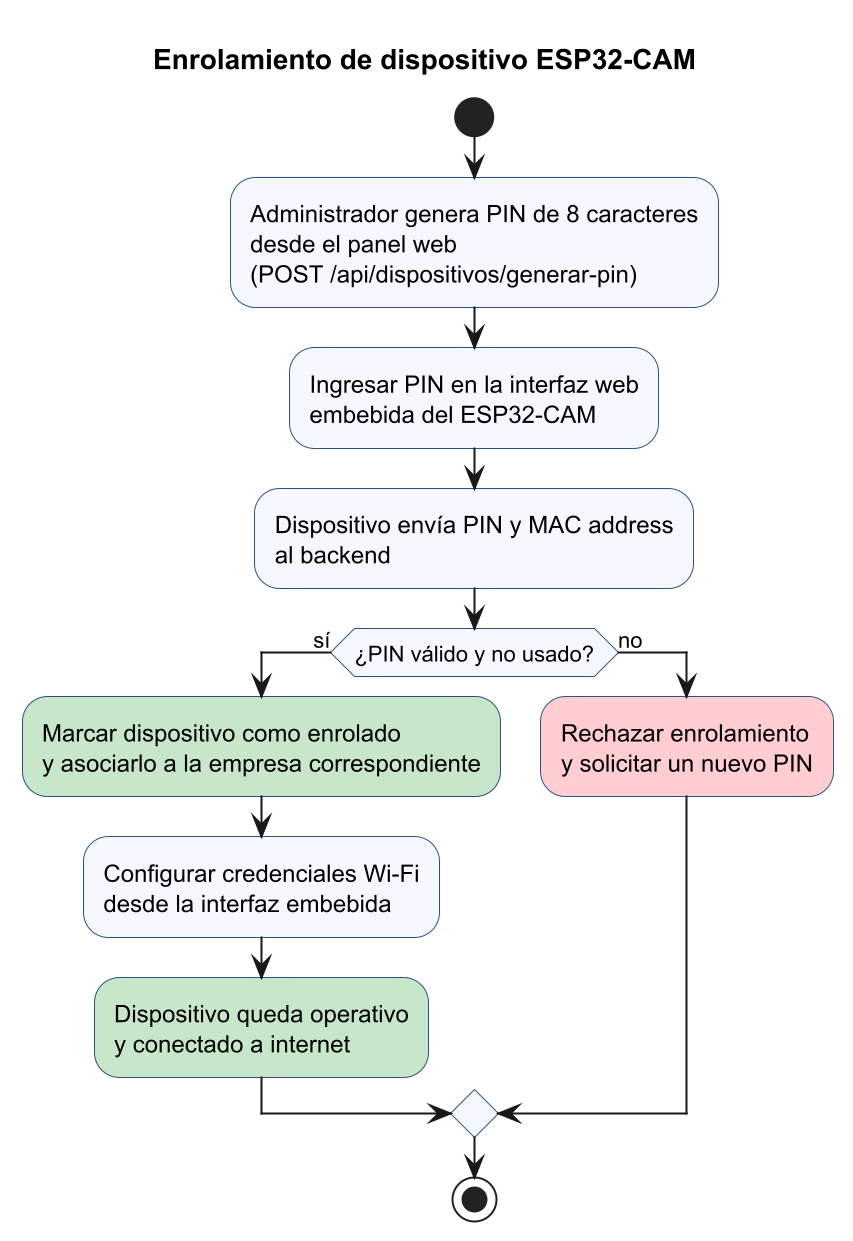

The diagram above was rendered by PlantUML. Its source (embedded in the PNG):
@startuml flujo_enrolamiento_dispositivo
title Enrolamiento de dispositivo ESP32-CAM
scale 2

skinparam shadowing false
skinparam ActivityBackgroundColor #F5F9FF
skinparam ActivityBorderColor #2C5282

start
:Administrador genera PIN de 8 caracteres
desde el panel web
(POST /api/dispositivos/generar-pin);
:Ingresar PIN en la interfaz web
embebida del ESP32-CAM;
:Dispositivo envía PIN y MAC address
al backend;
if (¿PIN válido y no usado?) then (sí)
  #C8E6C9:Marcar dispositivo como enrolado
  y asociarlo a la empresa correspondiente;
  :Configurar credenciales Wi-Fi
  desde la interfaz embebida;
  #C8E6C9:Dispositivo queda operativo
  y conectado a internet;
else (no)
  #FFCDD2:Rechazar enrolamiento
  y solicitar un nuevo PIN;
endif
stop
@enduml